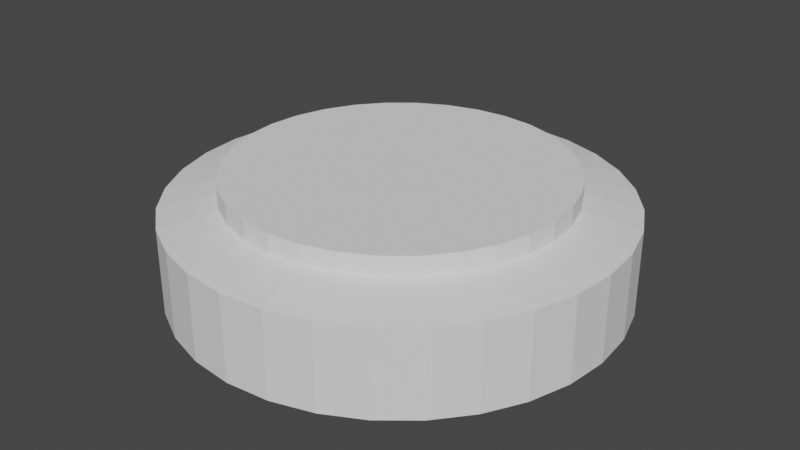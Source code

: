 # Source: mine.blend  (saved by Blender 2.81.16; exported with 4.5.12 LTS)
import bpy
from mathutils import Matrix  # noqa: F401  (used for matrix-valued properties, if any)

bpy.ops.wm.read_factory_settings(use_empty=True)
scene = bpy.context.scene
scene.name = 'Scene'

# ---- collections
col_collection = bpy.data.collections.new('Collection'); scene.collection.children.link(col_collection)

# ---- world
world_world = bpy.data.worlds.new('World'); scene.world = world_world
world_world.use_nodes = True; world_world.node_tree.nodes.clear()
_N = world_world.node_tree.nodes; _L = world_world.node_tree.links
n0 = _N.new('ShaderNodeOutputWorld'); n0.name = 'World Output'; n0.location = (300, 300)
n1 = _N.new('ShaderNodeBackground'); n1.name = 'Background'; n1.location = (10, 300)
n1.inputs[0].default_value = (0.05088, 0.05088, 0.05088, 1.0)
_L.new(n1.outputs[0], n0.inputs[0])
n0.is_active_output = True
world_world.color = (0.05088, 0.05088, 0.05088)
world_world.use_sun_shadow = False
world_world.sun_shadow_jitter_overblur = 0.0

# ---- meshes
me_cylinder = bpy.data.meshes.new('Cylinder')
me_cylinder.from_pydata([(0.0, 1.0, -1.0), (0.1951, 0.9808, -1.0), (0.3827, 0.9239, -1.0), (0.5556, 0.8315, -1.0), (0.7071, 0.7071, -1.0), (0.8315, 0.5556, -1.0), (0.9239, 0.3827, -1.0), (0.9808, 0.1951, -1.0), (1.0, 7.55e-08, -1.0), (0.9808, -0.1951, -1.0), (0.9239, -0.3827, -1.0), (0.8315, -0.5556, -1.0), (0.7071, -0.7071, -1.0), (0.5556, -0.8315, -1.0), (0.3827, -0.9239, -1.0), (0.1951, -0.9808, -1.0), (-3.258e-07, -1.0, -1.0), (-0.1951, -0.9808, -1.0), (-0.3827, -0.9239, -1.0), (-0.5556, -0.8315, -1.0), (-0.7071, -0.7071, -1.0), (-0.8315, -0.5556, -1.0), (-0.9239, -0.3827, -1.0), (-0.9808, -0.1951, -1.0), (-1.0, 9.656e-07, -1.0), (-0.9808, 0.1951, -1.0), (-0.9239, 0.3827, -1.0), (-0.8315, 0.5556, -1.0), (-0.7071, 0.7071, -1.0), (-0.5556, 0.8315, -1.0), (-0.3827, 0.9239, -1.0), (-0.1951, 0.9808, -1.0), (1.136e-07, 0.7513, 1.0), (0.0, 1.0, 0.7525), (0.1466, 0.7369, 1.0), (0.1951, 0.9808, 0.7525), (0.2875, 0.6941, 1.0), (0.3827, 0.9239, 0.7525), (0.4174, 0.6247, 1.0), (0.5556, 0.8315, 0.7525), (0.5312, 0.5312, 1.0), (0.7071, 0.7071, 0.7525), (0.6247, 0.4174, 1.0), (0.8315, 0.5556, 0.7525), (0.6941, 0.2875, 1.0), (0.9239, 0.3827, 0.7525), (0.7369, 0.1466, 1.0), (0.9808, 0.1951, 0.7525), (0.7513, 0.0, 1.0), (1.0, 7.55e-08, 0.7525), (0.7369, -0.1466, 1.0), (0.9808, -0.1951, 0.7525), (0.6941, -0.2875, 1.0), (0.9239, -0.3827, 0.7525), (0.6247, -0.4174, 1.0), (0.8315, -0.5556, 0.7525), (0.5312, -0.5312, 1.0), (0.7071, -0.7071, 0.7525), (0.4174, -0.6247, 1.0), (0.5556, -0.8315, 0.7525), (0.2875, -0.6941, 1.0), (0.3827, -0.9239, 0.7525), (0.1466, -0.7369, 1.0), (0.1951, -0.9808, 0.7525), (-1.77e-07, -0.7513, 1.0), (-3.258e-07, -1.0, 0.7525), (-0.1466, -0.7369, 1.0), (-0.1951, -0.9808, 0.7525), (-0.2875, -0.6941, 1.0), (-0.3827, -0.9239, 0.7525), (-0.4174, -0.6247, 1.0), (-0.5556, -0.8315, 0.7525), (-0.5312, -0.5312, 1.0), (-0.7071, -0.7071, 0.7525), (-0.6247, -0.4174, 1.0), (-0.8315, -0.5556, 0.7525), (-0.6941, -0.2875, 1.0), (-0.9239, -0.3827, 0.7525), (-0.7369, -0.1466, 1.0), (-0.9808, -0.1951, 0.7525), (-0.7513, 8.14e-07, 1.0), (-1.0, 9.656e-07, 0.7525), (-0.7369, 0.1466, 1.0), (-0.9808, 0.1951, 0.7525), (-0.6941, 0.2875, 1.0), (-0.9239, 0.3827, 0.7525), (-0.6247, 0.4174, 1.0), (-0.8315, 0.5556, 0.7525), (-0.5312, 0.5312, 1.0), (-0.7071, 0.7071, 0.7525), (-0.4174, 0.6247, 1.0), (-0.5556, 0.8315, 0.7525), (-0.2875, 0.6941, 1.0), (-0.3827, 0.9239, 0.7525), (-0.1466, 0.7369, 1.0), (-0.1951, 0.9808, 0.7525)], [], [(31, 95, 33, 0), (2, 37, 39, 3), (3, 39, 41, 4), (4, 41, 43, 5), (5, 43, 45, 6), (6, 45, 47, 7), (7, 47, 49, 8), (8, 49, 51, 9), (9, 51, 53, 10), (10, 53, 55, 11), (11, 55, 57, 12), (12, 57, 59, 13), (13, 59, 61, 14), (14, 61, 63, 15), (15, 63, 65, 16), (16, 65, 67, 17), (17, 67, 69, 18), (18, 69, 71, 19), (19, 71, 73, 20), (20, 73, 75, 21), (21, 75, 77, 22), (22, 77, 79, 23), (23, 79, 81, 24), (24, 81, 83, 25), (25, 83, 85, 26), (26, 85, 87, 27), (27, 87, 89, 28), (28, 89, 91, 29), (29, 91, 93, 30), (30, 93, 95, 31), (0, 33, 35, 1), (1, 35, 37, 2), (0, 1, 2, 3, 4, 5, 6, 7, 8, 9, 10, 11, 12, 13, 14, 15, 16, 17, 18, 19, 20, 21, 22, 23, 24, 25, 26, 27, 28, 29, 30, 31), (35, 33, 32, 34), (37, 35, 34, 36), (39, 37, 36, 38), (41, 39, 38, 40), (43, 41, 40, 42), (45, 43, 42, 44), (47, 45, 44, 46), (49, 47, 46, 48), (51, 49, 48, 50), (53, 51, 50, 52), (55, 53, 52, 54), (57, 55, 54, 56), (59, 57, 56, 58), (61, 59, 58, 60), (63, 61, 60, 62), (65, 63, 62, 64), (67, 65, 64, 66), (69, 67, 66, 68), (71, 69, 68, 70), (73, 71, 70, 72), (75, 73, 72, 74), (77, 75, 74, 76), (79, 77, 76, 78), (81, 79, 78, 80), (83, 81, 80, 82), (85, 83, 82, 84), (87, 85, 84, 86), (89, 87, 86, 88), (91, 89, 88, 90), (93, 91, 90, 92), (95, 93, 92, 94), (33, 95, 94, 32)])
_uv = me_cylinder.uv_layers.new(name='UVMap')
_uv.uv.foreach_set('vector', [0.03125, 0.5, 0.03125, 0.9381, 0.0, 0.9381, 0.0, 0.5, 0.9375, 0.5, 0.9375, 0.9381, 0.9062, 0.9381, 0.9062, 0.5, 0.9062, 0.5, 0.9062, 0.9381, 0.875, 0.9381, 0.875, 0.5, 0.875, 0.5, 0.875, 0.9381, 0.8438, 0.9381, 0.8438, 0.5, 0.8438, 0.5, 0.8438, 0.9381, 0.8125, 0.9381, 0.8125, 0.5, 0.8125, 0.5, 0.8125, 0.9381, 0.7812, 0.9381, 0.7812, 0.5, 0.7812, 0.5, 0.7812, 0.9381, 0.75, 0.9381, 0.75, 0.5, 0.75, 0.5, 0.75, 0.9381, 0.7188, 0.9381, 0.7188, 0.5, 0.7188, 0.5, 0.7188, 0.9381, 0.6875, 0.9381, 0.6875, 0.5, 0.6875, 0.5, 0.6875, 0.9381, 0.6562, 0.9381, 0.6562, 0.5, 0.6562, 0.5, 0.6562, 0.9381, 0.625, 0.9381, 0.625, 0.5, 0.625, 0.5, 0.625, 0.9381, 0.5938, 0.9381, 0.5938, 0.5, 0.5938, 0.5, 0.5938, 0.9381, 0.5625, 0.9381, 0.5625, 0.5, 0.5625, 0.5, 0.5625, 0.9381, 0.5312, 0.9381, 0.5312, 0.5, 0.5312, 0.5, 0.5312, 0.9381, 0.5, 0.9381, 0.5, 0.5, 0.5, 0.5, 0.5, 0.9381, 0.4688, 0.9381, 0.4688, 0.5, 0.4688, 0.5, 0.4688, 0.9381, 0.4375, 0.9381, 0.4375, 0.5, 0.4375, 0.5, 0.4375, 0.9381, 0.4062, 0.9381, 0.4062, 0.5, 0.4062, 0.5, 0.4062, 0.9381, 0.375, 0.9381, 0.375, 0.5, 0.375, 0.5, 0.375, 0.9381, 0.3438, 0.9381, 0.3438, 0.5, 0.3438, 0.5, 0.3438, 0.9381, 0.3125, 0.9381, 0.3125, 0.5, 0.3125, 0.5, 0.3125, 0.9381, 0.2812, 0.9381, 0.2812, 0.5, 0.2812, 0.5, 0.2812, 0.9381, 0.25, 0.9381, 0.25, 0.5, 0.25, 0.5, 0.25, 0.9381, 0.2188, 0.9381, 0.2188, 0.5, 0.2188, 0.5, 0.2188, 0.9381, 0.1875, 0.9381, 0.1875, 0.5, 0.1875, 0.5, 0.1875, 0.9381, 0.1562, 0.9381, 0.1562, 0.5, 0.1562, 0.5, 0.1562, 0.9381, 0.125, 0.9381, 0.125, 0.5, 0.125, 0.5, 0.125, 0.9381, 0.09375, 0.9381, 0.09375, 0.5, 0.09375, 0.5, 0.09375, 0.9381, 0.0625, 0.9381, 0.0625, 0.5, 0.0625, 0.5, 0.0625, 0.9381, 0.03125, 0.9381, 0.03125, 0.5, 1.0, 0.5, 1.0, 0.9381, 0.9688, 0.9381, 0.9688, 0.5, 0.9688, 0.5, 0.9688, 0.9381, 0.9375, 0.9381, 0.9375, 0.5, 0.75, 0.49, 0.7968, 0.4854, 0.8418, 0.4717, 0.8833, 0.4496, 0.9197, 0.4197, 0.9496, 0.3833, 0.9717, 0.3418, 0.9854, 0.2968, 0.99, 0.25, 0.9854, 0.2032, 0.9717, 0.1582, 0.9496, 0.1167, 0.9197, 0.08029, 0.8833, 0.05045, 0.8418, 0.02827, 0.7968, 0.01461, 0.75, 0.01, 0.7032, 0.01461, 0.6582, 0.02827, 0.6167, 0.05045, 0.5803, 0.08029, 0.5504, 0.1167, 0.5283, 0.1582, 0.5146, 0.2032, 0.51, 0.25, 0.5146, 0.2968, 0.5283, 0.3418, 0.5504, 0.3833, 0.5803, 0.4197, 0.6167, 0.4496, 0.6582, 0.4717, 0.7032, 0.4854, 0.9688, 0.9381, 1.0, 0.9381, 0.9961, 1.0, 0.9726, 1.0, 0.9375, 0.9381, 0.9688, 0.9381, 0.9649, 1.0, 0.9414, 1.0, 0.9062, 0.9381, 0.9375, 0.9381, 0.9336, 1.0, 0.9101, 1.0, 0.875, 0.9381, 0.9062, 0.9381, 0.9024, 1.0, 0.8789, 1.0, 0.8438, 0.9381, 0.875, 0.9381, 0.8711, 1.0, 0.8476, 1.0, 0.8125, 0.9381, 0.8438, 0.9381, 0.8399, 1.0, 0.8164, 1.0, 0.7812, 0.9381, 0.8125, 0.9381, 0.8086, 1.0, 0.7851, 1.0, 0.75, 0.9381, 0.7812, 0.9381, 0.7774, 1.0, 0.7539, 1.0, 0.7188, 0.9381, 0.75, 0.9381, 0.7461, 1.0, 0.7226, 1.0, 0.6875, 0.9381, 0.7188, 0.9381, 0.7149, 1.0, 0.6914, 1.0, 0.6562, 0.9381, 0.6875, 0.9381, 0.6836, 1.0, 0.6601, 1.0, 0.625, 0.9381, 0.6562, 0.9381, 0.6524, 1.0, 0.6289, 1.0, 0.5938, 0.9381, 0.625, 0.9381, 0.6211, 1.0, 0.5976, 1.0, 0.5625, 0.9381, 0.5938, 0.9381, 0.5899, 1.0, 0.5664, 1.0, 0.5312, 0.9381, 0.5625, 0.9381, 0.5586, 1.0, 0.5351, 1.0, 0.5, 0.9381, 0.5312, 0.9381, 0.5274, 1.0, 0.5039, 1.0, 0.4688, 0.9381, 0.5, 0.9381, 0.4961, 1.0, 0.4726, 1.0, 0.4375, 0.9381, 0.4688, 0.9381, 0.4649, 1.0, 0.4414, 1.0, 0.4062, 0.9381, 0.4375, 0.9381, 0.4336, 1.0, 0.4101, 1.0, 0.375, 0.9381, 0.4062, 0.9381, 0.4024, 1.0, 0.3789, 1.0, 0.3438, 0.9381, 0.375, 0.9381, 0.3711, 1.0, 0.3476, 1.0, 0.3125, 0.9381, 0.3438, 0.9381, 0.3399, 1.0, 0.3164, 1.0, 0.2812, 0.9381, 0.3125, 0.9381, 0.3086, 1.0, 0.2851, 1.0, 0.25, 0.9381, 0.2812, 0.9381, 0.2774, 1.0, 0.2539, 1.0, 0.2188, 0.9381, 0.25, 0.9381, 0.2461, 1.0, 0.2226, 1.0, 0.1875, 0.9381, 0.2188, 0.9381, 0.2149, 1.0, 0.1914, 1.0, 0.1562, 0.9381, 0.1875, 0.9381, 0.1836, 1.0, 0.1601, 1.0, 0.125, 0.9381, 0.1562, 0.9381, 0.1524, 1.0, 0.1289, 1.0, 0.09375, 0.9381, 0.125, 0.9381, 0.1211, 1.0, 0.09764, 1.0, 0.0625, 0.9381, 0.09375, 0.9381, 0.08986, 1.0, 0.06639, 1.0, 0.03125, 0.9381, 0.0625, 0.9381, 0.05861, 1.0, 0.03514, 1.0, 0.0, 0.9381, 0.03125, 0.9381, 0.02736, 1.0, 0.003886, 1.0])
me_cylinder.use_remesh_fix_poles = True
me_cylinder.use_remesh_preserve_attributes = False
me_cylinder.use_mirror_vertex_groups = False
me_cylinder.update()
me_cylinder_001 = bpy.data.meshes.new('Cylinder.001')
me_cylinder_001.from_pydata([(1.136e-07, 0.7513, 1.0), (0.1466, 0.7369, 1.0), (0.2875, 0.6941, 1.0), (0.4174, 0.6247, 1.0), (0.5312, 0.5312, 1.0), (0.6247, 0.4174, 1.0), (0.6941, 0.2875, 1.0), (0.7369, 0.1466, 1.0), (0.7513, 0.0, 1.0), (0.7369, -0.1466, 1.0), (0.6941, -0.2875, 1.0), (0.6247, -0.4174, 1.0), (0.5312, -0.5312, 1.0), (0.4174, -0.6247, 1.0), (0.2875, -0.6941, 1.0), (0.1466, -0.7369, 1.0), (-1.77e-07, -0.7513, 1.0), (-0.1466, -0.7369, 1.0), (-0.2875, -0.6941, 1.0), (-0.4174, -0.6247, 1.0), (-0.5312, -0.5312, 1.0), (-0.6247, -0.4174, 1.0), (-0.6941, -0.2875, 1.0), (-0.7369, -0.1466, 1.0), (-0.7513, 8.14e-07, 1.0), (-0.7369, 0.1466, 1.0), (-0.6941, 0.2875, 1.0), (-0.6247, 0.4174, 1.0), (-0.5312, 0.5312, 1.0), (-0.4174, 0.6247, 1.0), (-0.2875, 0.6941, 1.0), (-0.1466, 0.7369, 1.0), (1.127e-07, 0.7513, 1.38), (0.1466, 0.7369, 1.38), (0.2875, 0.6941, 1.38), (0.4174, 0.6247, 1.38), (0.5312, 0.5312, 1.38), (0.6247, 0.4174, 1.38), (0.6941, 0.2875, 1.38), (0.7369, 0.1466, 1.38), (0.7513, -1.045e-17, 1.38), (0.7369, -0.1466, 1.38), (0.6941, -0.2875, 1.38), (0.6247, -0.4174, 1.38), (0.5312, -0.5312, 1.38), (0.4174, -0.6247, 1.38), (0.2875, -0.6941, 1.38), (0.1466, -0.7369, 1.38), (-1.779e-07, -0.7513, 1.38), (-0.1466, -0.7369, 1.38), (-0.2875, -0.6941, 1.38), (-0.4174, -0.6247, 1.38), (-0.5312, -0.5312, 1.38), (-0.6247, -0.4174, 1.38), (-0.6941, -0.2875, 1.38), (-0.7369, -0.1466, 1.38), (-0.7513, 8.14e-07, 1.38), (-0.7369, 0.1466, 1.38), (-0.6941, 0.2875, 1.38), (-0.6247, 0.4174, 1.38), (-0.5312, 0.5312, 1.38), (-0.4174, 0.6247, 1.38), (-0.2875, 0.6941, 1.38), (-0.1466, 0.7369, 1.38)], [], [(14, 13, 45, 46), (33, 32, 63, 62, 61, 60, 59, 58, 57, 56, 55, 54, 53, 52, 51, 50, 49, 48, 47, 46, 45, 44, 43, 42, 41, 40, 39, 38, 37, 36, 35, 34), (23, 22, 54, 55), (1, 0, 32, 33), (10, 9, 41, 42), (19, 18, 50, 51), (28, 27, 59, 60), (6, 5, 37, 38), (15, 14, 46, 47), (24, 23, 55, 56), (2, 1, 33, 34), (11, 10, 42, 43), (20, 19, 51, 52), (29, 28, 60, 61), (7, 6, 38, 39), (16, 15, 47, 48), (25, 24, 56, 57), (3, 2, 34, 35), (12, 11, 43, 44), (21, 20, 52, 53), (30, 29, 61, 62), (8, 7, 39, 40), (17, 16, 48, 49), (26, 25, 57, 58), (4, 3, 35, 36), (13, 12, 44, 45), (22, 21, 53, 54), (31, 30, 62, 63), (9, 8, 40, 41), (18, 17, 49, 50), (27, 26, 58, 59), (0, 31, 63, 32), (5, 4, 36, 37)])
_uv = me_cylinder_001.uv_layers.new(name='UVMap')
_uv.uv.foreach_set('vector', [0.5664, 1.0, 0.5899, 1.0, 0.5899, 1.0, 0.5664, 1.0, 0.2852, 0.4268, 0.25, 0.4303, 0.2148, 0.4268, 0.181, 0.4166, 0.1498, 0.3999, 0.1225, 0.3775, 0.1001, 0.3502, 0.08341, 0.319, 0.07315, 0.2852, 0.06969, 0.25, 0.07315, 0.2148, 0.08341, 0.181, 0.1001, 0.1498, 0.1225, 0.1225, 0.1498, 0.1001, 0.181, 0.08341, 0.2148, 0.07315, 0.25, 0.06969, 0.2852, 0.07315, 0.319, 0.08341, 0.3502, 0.1001, 0.3775, 0.1225, 0.3999, 0.1498, 0.4166, 0.181, 0.4268, 0.2148, 0.4303, 0.25, 0.4268, 0.2852, 0.4166, 0.319, 0.3999, 0.3502, 0.3775, 0.3775, 0.3502, 0.3999, 0.319, 0.4166, 0.2851, 1.0, 0.3086, 1.0, 0.3086, 1.0, 0.2851, 1.0, 0.9726, 1.0, 0.9961, 1.0, 0.9961, 1.0, 0.9726, 1.0, 0.6914, 1.0, 0.7149, 1.0, 0.7149, 1.0, 0.6914, 1.0, 0.4101, 1.0, 0.4336, 1.0, 0.4336, 1.0, 0.4101, 1.0, 0.1289, 1.0, 0.1524, 1.0, 0.1524, 1.0, 0.1289, 1.0, 0.8164, 1.0, 0.8399, 1.0, 0.8399, 1.0, 0.8164, 1.0, 0.5351, 1.0, 0.5586, 1.0, 0.5586, 1.0, 0.5351, 1.0, 0.2539, 1.0, 0.2774, 1.0, 0.2774, 1.0, 0.2539, 1.0, 0.9414, 1.0, 0.9649, 1.0, 0.9649, 1.0, 0.9414, 1.0, 0.6601, 1.0, 0.6836, 1.0, 0.6836, 1.0, 0.6601, 1.0, 0.3789, 1.0, 0.4024, 1.0, 0.4024, 1.0, 0.3789, 1.0, 0.09764, 1.0, 0.1211, 1.0, 0.1211, 1.0, 0.09764, 1.0, 0.7851, 1.0, 0.8086, 1.0, 0.8086, 1.0, 0.7851, 1.0, 0.5039, 1.0, 0.5274, 1.0, 0.5274, 1.0, 0.5039, 1.0, 0.2226, 1.0, 0.2461, 1.0, 0.2461, 1.0, 0.2226, 1.0, 0.9101, 1.0, 0.9336, 1.0, 0.9336, 1.0, 0.9101, 1.0, 0.6289, 1.0, 0.6524, 1.0, 0.6524, 1.0, 0.6289, 1.0, 0.3476, 1.0, 0.3711, 1.0, 0.3711, 1.0, 0.3476, 1.0, 0.06639, 1.0, 0.08986, 1.0, 0.08986, 1.0, 0.06639, 1.0, 0.7539, 1.0, 0.7774, 1.0, 0.7774, 1.0, 0.7539, 1.0, 0.4726, 1.0, 0.4961, 1.0, 0.4961, 1.0, 0.4726, 1.0, 0.1914, 1.0, 0.2149, 1.0, 0.2149, 1.0, 0.1914, 1.0, 0.8789, 1.0, 0.9024, 1.0, 0.9024, 1.0, 0.8789, 1.0, 0.5976, 1.0, 0.6211, 1.0, 0.6211, 1.0, 0.5976, 1.0, 0.3164, 1.0, 0.3399, 1.0, 0.3399, 1.0, 0.3164, 1.0, 0.03514, 1.0, 0.05861, 1.0, 0.05861, 1.0, 0.03514, 1.0, 0.7226, 1.0, 0.7461, 1.0, 0.7461, 1.0, 0.7226, 1.0, 0.4414, 1.0, 0.4649, 1.0, 0.4649, 1.0, 0.4414, 1.0, 0.1601, 1.0, 0.1836, 1.0, 0.1836, 1.0, 0.1601, 1.0, 0.003886, 1.0, 0.02736, 1.0, 0.02736, 1.0, 0.003886, 1.0, 0.8476, 1.0, 0.8711, 1.0, 0.8711, 1.0, 0.8476, 1.0])
me_cylinder_001.use_remesh_fix_poles = True
me_cylinder_001.use_remesh_preserve_attributes = False
me_cylinder_001.use_mirror_vertex_groups = False
me_cylinder_001.update()

# ---- objects
ob_cylinder = bpy.data.objects.new('Cylinder', me_cylinder)
ob_cylinder_001 = bpy.data.objects.new('Cylinder.001', me_cylinder_001)

# ---- transforms, parenting, visibility, modifiers, constraints
ob_cylinder.location = (0.0, 0.0, 0.0)
ob_cylinder.scale = (1.0, 1.0, 0.22)
ob_cylinder.lineart.crease_threshold = 0.0
_vg = ob_cylinder.vertex_groups.new(name='Group')
ob_cylinder_001.location = (0.0, 0.0, 0.0)
ob_cylinder_001.scale = (1.0, 1.0, 0.22)
ob_cylinder_001.lineart.crease_threshold = 0.0
_vg = ob_cylinder_001.vertex_groups.new(name='Group')

# ---- collection membership
col_collection.objects.link(ob_cylinder)
col_collection.objects.link(ob_cylinder_001)

# ---- scene / render settings (as saved in the file)
scene.frame_start = 1; scene.frame_end = 250; scene.frame_set(1)
scene.render.engine = 'BLENDER_EEVEE_NEXT'
scene.cycles.use_denoising = False
scene.cycles.samples = 128
scene.cycles.sampling_pattern = 'TABULATED_SOBOL'
scene.cycles.use_adaptive_sampling = False
scene.cycles.use_light_tree = False
scene.view_settings.view_transform = 'Filmic'
bpy.context.view_layer.update()

# ---- added for rendering (the .blend has no active camera and no usable light): camera, sun
cam_auto = bpy.data.cameras.new('AutoCamera')
cam_auto.lens = 50.0
cam_auto.sensor_width = 36.0
cam_auto.clip_end = 1000.0
ob_auto_camera = bpy.data.objects.new('AutoCamera', cam_auto)
scene.collection.objects.link(ob_auto_camera)
ob_auto_camera.location = (2.66138, -3.19366, 2.17086)
ob_auto_camera.rotation_euler = (1.09748, -7.21219e-08, 0.694738)
scene.camera = ob_auto_camera
light_auto_sun = bpy.data.lights.new('AutoSun', 'SUN')
light_auto_sun.energy = 3.0
light_auto_sun.angle = 0.0523599
ob_auto_sun = bpy.data.objects.new('AutoSun', light_auto_sun)
scene.collection.objects.link(ob_auto_sun)
ob_auto_sun.rotation_euler = (0.872665, 0.174533, 0.523599)
bpy.context.view_layer.update()
